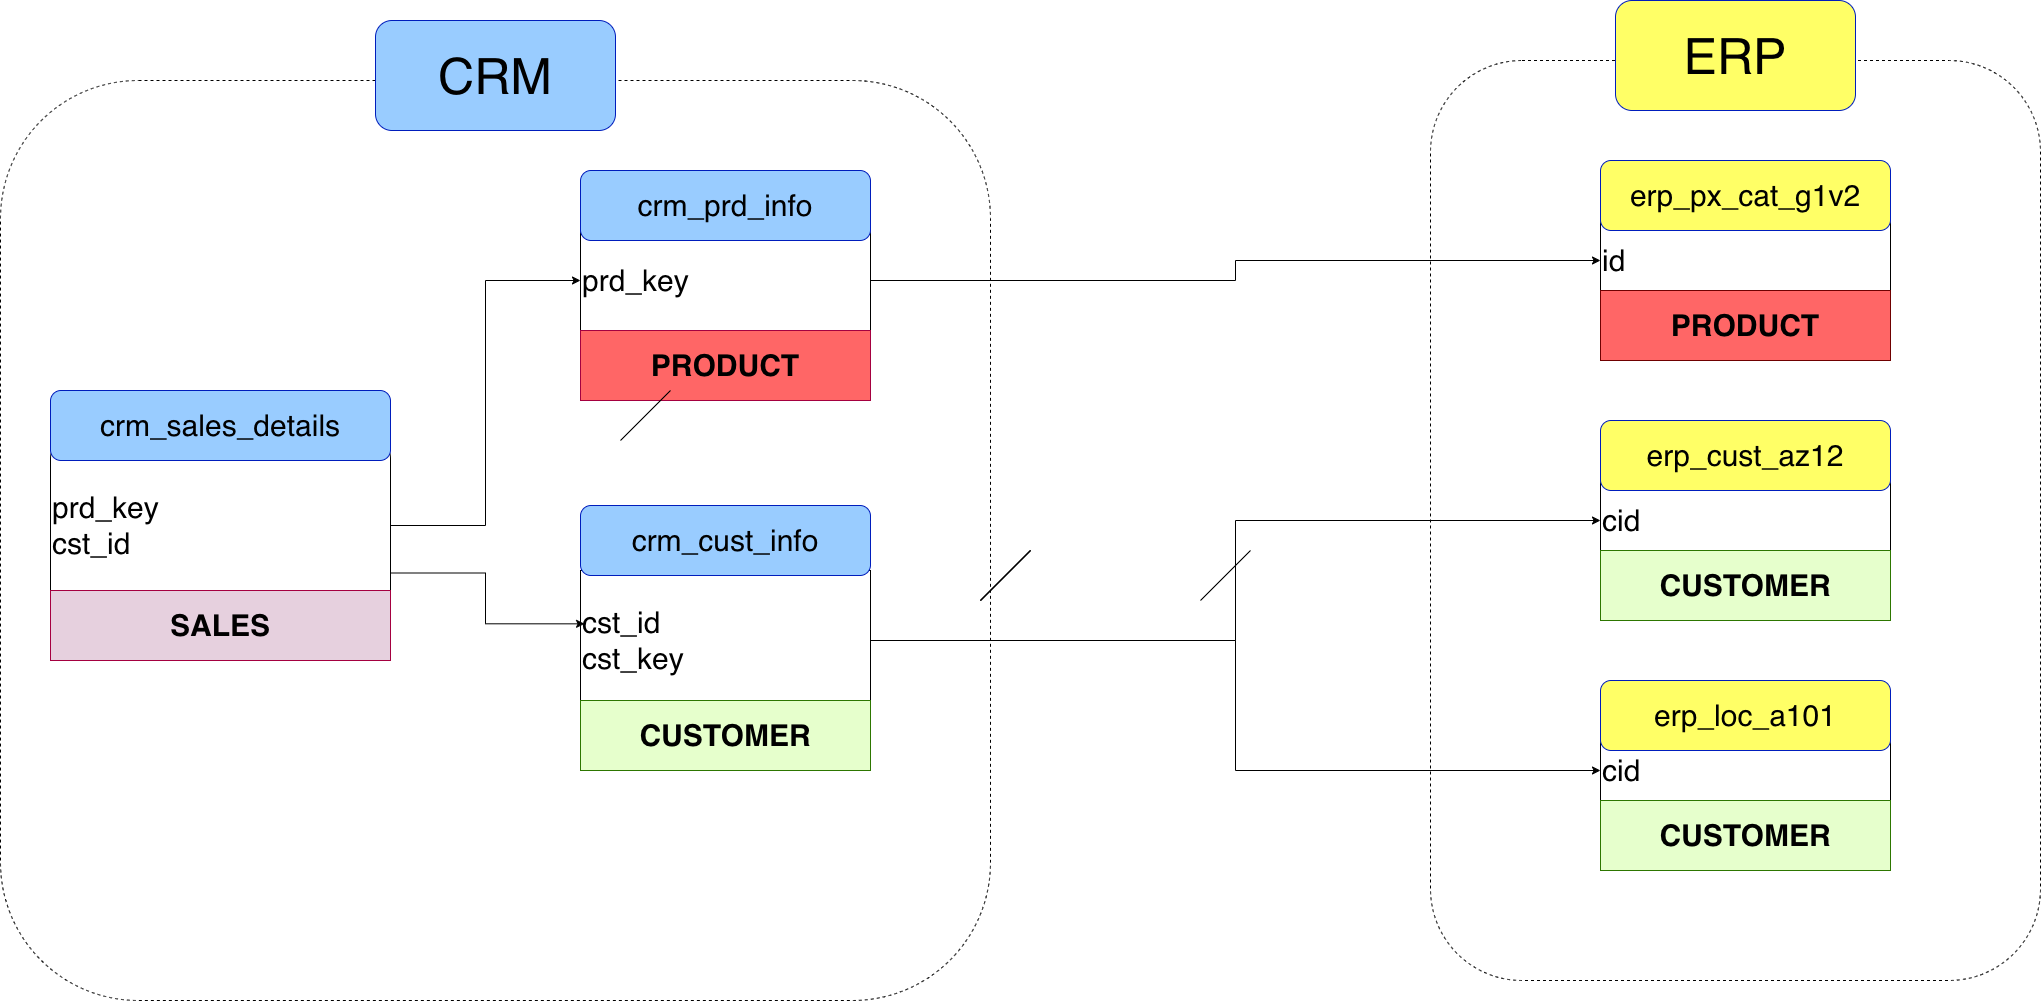

The diagram above was exported from draw.io. Its source (the exported page's mxGraphModel, read from the mxfile embedded in the PNG):
<mxGraphModel dx="3470" dy="2720" grid="1" gridSize="10" guides="1" tooltips="1" connect="1" arrows="1" fold="1" page="1" pageScale="1" pageWidth="850" pageHeight="1100" math="0" shadow="0">
  <root>
    <mxCell id="0" />
    <mxCell id="1" parent="0" />
    <mxCell id="4E6bL7844-cFsyNcTK9p-1" parent="1" style="rounded=1;whiteSpace=wrap;html=1;strokeColor=default;dashed=1;" value="" vertex="1">
      <mxGeometry height="920" width="990" x="-670" y="-310" as="geometry" />
    </mxCell>
    <mxCell id="4E6bL7844-cFsyNcTK9p-3" parent="1" style="rounded=1;whiteSpace=wrap;html=1;fillColor=#99CCFF;fontColor=#000000;strokeColor=#001DBC;" value="&lt;font style=&quot;font-size: 50px;&quot;&gt;CRM&lt;/font&gt;" vertex="1">
      <mxGeometry height="110" width="240" x="-295" y="-370" as="geometry" />
    </mxCell>
    <mxCell id="4E6bL7844-cFsyNcTK9p-15" edge="1" parent="1" source="4E6bL7844-cFsyNcTK9p-4" style="edgeStyle=orthogonalEdgeStyle;rounded=0;orthogonalLoop=1;jettySize=auto;html=1;exitX=1;exitY=0.5;exitDx=0;exitDy=0;entryX=0;entryY=0.5;entryDx=0;entryDy=0;" target="4E6bL7844-cFsyNcTK9p-6">
      <mxGeometry relative="1" as="geometry" />
    </mxCell>
    <mxCell id="4E6bL7844-cFsyNcTK9p-4" parent="1" style="rounded=1;whiteSpace=wrap;html=1;align=left;" value="&lt;font style=&quot;font-size: 30px;&quot;&gt;prd_key&lt;/font&gt;&lt;div&gt;&lt;font style=&quot;font-size: 30px;&quot;&gt;cst_id&lt;/font&gt;&lt;/div&gt;" vertex="1">
      <mxGeometry height="190" width="340" x="-620" y="40" as="geometry" />
    </mxCell>
    <mxCell id="4E6bL7844-cFsyNcTK9p-5" parent="1" style="rounded=1;whiteSpace=wrap;html=1;labelBackgroundColor=light-dark(default, #7e81ed);fillColor=#99CCFF;fontColor=#000000;strokeColor=#001DBC;" value="&lt;font style=&quot;font-size: 30px;&quot;&gt;crm_sales_details&lt;/font&gt;" vertex="1">
      <mxGeometry height="70" width="340" x="-620" as="geometry" />
    </mxCell>
    <mxCell id="4E6bL7844-cFsyNcTK9p-6" parent="1" style="rounded=0;whiteSpace=wrap;html=1;align=left;" value="&lt;font style=&quot;font-size: 30px;&quot;&gt;prd_key&lt;/font&gt;" vertex="1">
      <mxGeometry height="140" width="290" x="-90" y="-180" as="geometry" />
    </mxCell>
    <mxCell id="4E6bL7844-cFsyNcTK9p-7" parent="1" style="rounded=0;whiteSpace=wrap;html=1;labelBackgroundColor=light-dark(default, #7e81ed);fillColor=light-dark(#E6D0DE,#FF99FF);fontColor=#000000;strokeColor=#A50040;" value="&lt;font style=&quot;font-size: 30px;&quot;&gt;&lt;b&gt;SALES&lt;/b&gt;&lt;/font&gt;" vertex="1">
      <mxGeometry height="70" width="340" x="-620" y="200" as="geometry" />
    </mxCell>
    <mxCell id="4E6bL7844-cFsyNcTK9p-8" parent="1" style="rounded=0;whiteSpace=wrap;html=1;align=left;" value="&lt;font style=&quot;font-size: 30px;&quot;&gt;cst_id&lt;/font&gt;&lt;div&gt;&lt;font style=&quot;font-size: 30px;&quot;&gt;cst_key&lt;/font&gt;&lt;/div&gt;" vertex="1">
      <mxGeometry height="140" width="290" x="-90" y="180" as="geometry" />
    </mxCell>
    <mxCell id="4E6bL7844-cFsyNcTK9p-9" parent="1" style="rounded=1;whiteSpace=wrap;html=1;labelBackgroundColor=light-dark(default, #7e81ed);fillColor=#99CCFF;fontColor=#000000;strokeColor=#001DBC;" value="&lt;font style=&quot;font-size: 30px;&quot;&gt;crm_prd_info&lt;/font&gt;" vertex="1">
      <mxGeometry height="70" width="290" x="-90" y="-220" as="geometry" />
    </mxCell>
    <mxCell id="4E6bL7844-cFsyNcTK9p-10" parent="1" style="rounded=1;whiteSpace=wrap;html=1;labelBackgroundColor=light-dark(default, #7e81ed);fillColor=#99CCFF;fontColor=#000000;strokeColor=#001DBC;" value="&lt;font style=&quot;font-size: 30px;&quot;&gt;crm_cust_info&lt;/font&gt;" vertex="1">
      <mxGeometry height="70" width="290" x="-90" y="115" as="geometry" />
    </mxCell>
    <mxCell id="4E6bL7844-cFsyNcTK9p-11" parent="1" style="rounded=0;whiteSpace=wrap;html=1;labelBackgroundColor=light-dark(default, #7e81ed);fillColor=#FF6666;fontColor=#000000;strokeColor=#A50040;fillStyle=solid;" value="&lt;font style=&quot;font-size: 30px;&quot;&gt;&lt;b&gt;PRODUCT&lt;/b&gt;&lt;/font&gt;" vertex="1">
      <mxGeometry height="70" width="290" x="-90" y="-60" as="geometry" />
    </mxCell>
    <mxCell id="4E6bL7844-cFsyNcTK9p-13" parent="1" style="rounded=0;whiteSpace=wrap;html=1;labelBackgroundColor=light-dark(default, #7e81ed);fillColor=#E6FFCC;fontColor=#000000;strokeColor=#2D7600;" value="&lt;font style=&quot;font-size: 30px;&quot;&gt;&lt;b&gt;CUSTOMER&lt;/b&gt;&lt;/font&gt;" vertex="1">
      <mxGeometry height="70" width="290" x="-90" y="310" as="geometry" />
    </mxCell>
    <mxCell id="4E6bL7844-cFsyNcTK9p-14" edge="1" parent="1" style="endArrow=none;html=1;rounded=0;" value="">
      <mxGeometry height="50" relative="1" width="50" as="geometry">
        <mxPoint x="-50" y="50" as="sourcePoint" />
        <mxPoint as="targetPoint" />
      </mxGeometry>
    </mxCell>
    <mxCell id="4E6bL7844-cFsyNcTK9p-16" edge="1" parent="1" source="4E6bL7844-cFsyNcTK9p-4" style="edgeStyle=orthogonalEdgeStyle;rounded=0;orthogonalLoop=1;jettySize=auto;html=1;exitX=1;exitY=0.75;exitDx=0;exitDy=0;entryX=0.014;entryY=0.381;entryDx=0;entryDy=0;entryPerimeter=0;" target="4E6bL7844-cFsyNcTK9p-8">
      <mxGeometry relative="1" as="geometry" />
    </mxCell>
    <mxCell id="4E6bL7844-cFsyNcTK9p-17" parent="1" style="rounded=1;whiteSpace=wrap;html=1;strokeColor=default;dashed=1;" value="" vertex="1">
      <mxGeometry height="920" width="610" x="760" y="-330" as="geometry" />
    </mxCell>
    <mxCell id="4E6bL7844-cFsyNcTK9p-18" parent="1" style="rounded=1;whiteSpace=wrap;html=1;fillColor=light-dark(#FFFF66,#FFFF66);fontColor=#000000;strokeColor=#001DBC;" value="&lt;font style=&quot;font-size: 50px;&quot;&gt;ERP&lt;/font&gt;" vertex="1">
      <mxGeometry height="110" width="240" x="945" y="-390" as="geometry" />
    </mxCell>
    <mxCell id="4E6bL7844-cFsyNcTK9p-19" parent="1" style="rounded=0;whiteSpace=wrap;html=1;align=left;" value="&lt;font style=&quot;font-size: 30px;&quot;&gt;id&lt;/font&gt;" vertex="1">
      <mxGeometry height="140" width="290" x="930" y="-200" as="geometry" />
    </mxCell>
    <mxCell id="4E6bL7844-cFsyNcTK9p-20" parent="1" style="rounded=1;whiteSpace=wrap;html=1;labelBackgroundColor=light-dark(default, #7e81ed);fillColor=light-dark(#FFFF66,#FFFF66);fontColor=#000000;strokeColor=#001DBC;" value="&lt;font style=&quot;font-size: 30px;&quot;&gt;erp_px_cat_g1v2&lt;/font&gt;" vertex="1">
      <mxGeometry height="70" width="290" x="930" y="-230" as="geometry" />
    </mxCell>
    <mxCell id="4E6bL7844-cFsyNcTK9p-21" parent="1" style="rounded=0;whiteSpace=wrap;html=1;labelBackgroundColor=light-dark(default, #7e81ed);fillColor=light-dark(#FF6666,#FF6666);fontColor=#000000;strokeColor=#6F0000;fillStyle=solid;" value="&lt;span style=&quot;font-size: 30px;&quot;&gt;&lt;b&gt;PRODUCT&lt;/b&gt;&lt;/span&gt;" vertex="1">
      <mxGeometry height="70" width="290" x="930" y="-100" as="geometry" />
    </mxCell>
    <mxCell id="4E6bL7844-cFsyNcTK9p-24" parent="1" style="rounded=0;whiteSpace=wrap;html=1;align=left;" value="&lt;span style=&quot;font-size: 30px;&quot;&gt;cid&lt;/span&gt;" vertex="1">
      <mxGeometry height="100" width="290" x="930" y="80" as="geometry" />
    </mxCell>
    <mxCell id="4E6bL7844-cFsyNcTK9p-22" parent="1" style="rounded=1;whiteSpace=wrap;html=1;labelBackgroundColor=light-dark(default, #7e81ed);fillColor=light-dark(#FFFF66,#FFFF66);fontColor=#000000;strokeColor=#001DBC;" value="&lt;font style=&quot;font-size: 30px;&quot;&gt;erp_cust_az12&lt;/font&gt;" vertex="1">
      <mxGeometry height="70" width="290" x="930" y="30" as="geometry" />
    </mxCell>
    <mxCell id="4E6bL7844-cFsyNcTK9p-26" parent="1" style="rounded=0;whiteSpace=wrap;html=1;align=left;" value="&lt;span style=&quot;font-size: 30px;&quot;&gt;cid&lt;/span&gt;" vertex="1">
      <mxGeometry height="100" width="290" x="930" y="330" as="geometry" />
    </mxCell>
    <mxCell id="4E6bL7844-cFsyNcTK9p-23" parent="1" style="rounded=1;whiteSpace=wrap;html=1;labelBackgroundColor=light-dark(default, #7e81ed);fillColor=light-dark(#FFFF66,#FFFF66);fontColor=#000000;strokeColor=#001DBC;" value="&lt;font style=&quot;font-size: 30px;&quot;&gt;erp_loc_a101&lt;/font&gt;" vertex="1">
      <mxGeometry height="70" width="290" x="930" y="290" as="geometry" />
    </mxCell>
    <mxCell id="4E6bL7844-cFsyNcTK9p-25" parent="1" style="rounded=0;whiteSpace=wrap;html=1;labelBackgroundColor=light-dark(default, #7e81ed);fillColor=light-dark(#E6FFCC,#B3FF66);fontColor=#000000;strokeColor=#2D7600;" value="&lt;font style=&quot;font-size: 30px;&quot;&gt;&lt;b&gt;CUSTOMER&lt;/b&gt;&lt;/font&gt;" vertex="1">
      <mxGeometry height="70" width="290" x="930" y="160" as="geometry" />
    </mxCell>
    <mxCell id="4E6bL7844-cFsyNcTK9p-27" parent="1" style="rounded=0;whiteSpace=wrap;html=1;labelBackgroundColor=light-dark(default, #7e81ed);fillColor=light-dark(#E6FFCC,#B3FF66);fontColor=#000000;strokeColor=#2D7600;" value="&lt;font style=&quot;font-size: 30px;&quot;&gt;&lt;b&gt;CUSTOMER&lt;/b&gt;&lt;/font&gt;" vertex="1">
      <mxGeometry height="70" width="290" x="930" y="410" as="geometry" />
    </mxCell>
    <mxCell id="4E6bL7844-cFsyNcTK9p-28" edge="1" parent="1" style="endArrow=none;html=1;rounded=0;" value="">
      <mxGeometry height="50" relative="1" width="50" as="geometry">
        <mxPoint x="530" y="210" as="sourcePoint" />
        <mxPoint x="580" y="160" as="targetPoint" />
      </mxGeometry>
    </mxCell>
    <mxCell id="4E6bL7844-cFsyNcTK9p-29" edge="1" parent="1" source="4E6bL7844-cFsyNcTK9p-6" style="edgeStyle=orthogonalEdgeStyle;rounded=0;orthogonalLoop=1;jettySize=auto;html=1;exitX=1;exitY=0.5;exitDx=0;exitDy=0;entryX=0;entryY=0.5;entryDx=0;entryDy=0;" target="4E6bL7844-cFsyNcTK9p-19">
      <mxGeometry relative="1" as="geometry" />
    </mxCell>
    <mxCell id="4E6bL7844-cFsyNcTK9p-30" edge="1" parent="1" style="endArrow=none;html=1;rounded=0;" value="">
      <mxGeometry height="50" relative="1" width="50" as="geometry">
        <mxPoint x="310" y="210" as="sourcePoint" />
        <mxPoint x="360" y="160" as="targetPoint" />
      </mxGeometry>
    </mxCell>
    <mxCell id="4E6bL7844-cFsyNcTK9p-32" edge="1" parent="1" style="endArrow=none;html=1;rounded=0;" value="">
      <mxGeometry height="50" relative="1" width="50" as="geometry">
        <mxPoint x="310" y="210" as="sourcePoint" />
        <mxPoint x="360" y="160" as="targetPoint" />
      </mxGeometry>
    </mxCell>
    <mxCell id="4E6bL7844-cFsyNcTK9p-33" edge="1" parent="1" source="4E6bL7844-cFsyNcTK9p-8" style="edgeStyle=orthogonalEdgeStyle;rounded=0;orthogonalLoop=1;jettySize=auto;html=1;exitX=1;exitY=0.5;exitDx=0;exitDy=0;" target="4E6bL7844-cFsyNcTK9p-24">
      <mxGeometry relative="1" as="geometry" />
    </mxCell>
    <mxCell id="4E6bL7844-cFsyNcTK9p-34" edge="1" parent="1" style="endArrow=none;html=1;rounded=0;" value="">
      <mxGeometry height="50" relative="1" width="50" as="geometry">
        <mxPoint x="310" y="210" as="sourcePoint" />
        <mxPoint x="360" y="160" as="targetPoint" />
      </mxGeometry>
    </mxCell>
    <mxCell id="4E6bL7844-cFsyNcTK9p-35" edge="1" parent="1" source="4E6bL7844-cFsyNcTK9p-8" style="edgeStyle=orthogonalEdgeStyle;rounded=0;orthogonalLoop=1;jettySize=auto;html=1;exitX=1;exitY=0.5;exitDx=0;exitDy=0;entryX=0;entryY=0.5;entryDx=0;entryDy=0;" target="4E6bL7844-cFsyNcTK9p-26">
      <mxGeometry relative="1" as="geometry" />
    </mxCell>
  </root>
</mxGraphModel>